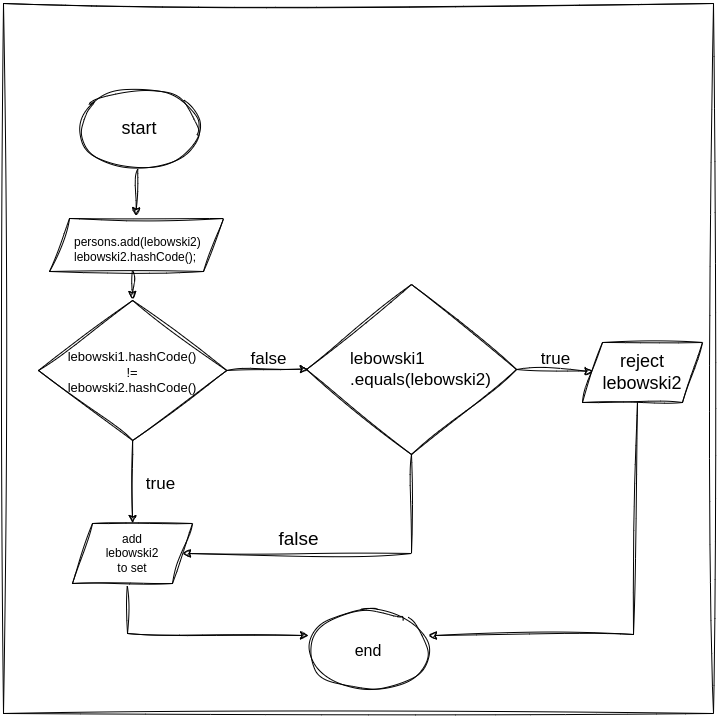

The diagram above was exported from draw.io. Its source (the exported page's mxGraphModel, read from the mxfile embedded in the PNG):
<mxGraphModel dx="3329" dy="3123" grid="1" gridSize="10" guides="1" tooltips="1" connect="1" arrows="1" fold="1" page="1" pageScale="1" pageWidth="827" pageHeight="1169" background="#ffffff" math="0" shadow="0">
  <root>
    <mxCell id="WIyWlLk6GJQsqaUBKTNV-0" />
    <mxCell id="WIyWlLk6GJQsqaUBKTNV-1" parent="WIyWlLk6GJQsqaUBKTNV-0" />
    <mxCell id="oJf0dMvDLGxGM4DYaTHg-25" style="edgeStyle=orthogonalEdgeStyle;rounded=0;orthogonalLoop=1;jettySize=auto;html=1;entryX=0.5;entryY=0;entryDx=0;entryDy=0;labelBackgroundColor=none;fontColor=default;sketch=1;curveFitting=1;jiggle=2;" parent="WIyWlLk6GJQsqaUBKTNV-1" edge="1">
      <mxGeometry relative="1" as="geometry">
        <mxPoint x="179" y="226" as="sourcePoint" />
        <mxPoint x="179" y="256" as="targetPoint" />
      </mxGeometry>
    </mxCell>
    <mxCell id="oJf0dMvDLGxGM4DYaTHg-3" value="" style="rhombus;whiteSpace=wrap;html=1;labelBackgroundColor=none;rounded=0;sketch=1;curveFitting=1;jiggle=2;" parent="WIyWlLk6GJQsqaUBKTNV-1" vertex="1">
      <mxGeometry x="85" y="257" width="188.31" height="140" as="geometry" />
    </mxCell>
    <mxCell id="oJf0dMvDLGxGM4DYaTHg-4" value="lebowski1.hashCode() != lebowski2.hashCode()" style="text;html=1;strokeColor=none;fillColor=none;align=center;verticalAlign=middle;whiteSpace=wrap;rounded=0;labelBackgroundColor=none;fontSize=13;sketch=1;curveFitting=1;jiggle=2;" parent="WIyWlLk6GJQsqaUBKTNV-1" vertex="1">
      <mxGeometry x="126" y="322" width="106" height="14" as="geometry" />
    </mxCell>
    <mxCell id="oJf0dMvDLGxGM4DYaTHg-5" value="" style="shape=parallelogram;perimeter=parallelogramPerimeter;whiteSpace=wrap;html=1;fixedSize=1;labelBackgroundColor=none;rounded=0;sketch=1;curveFitting=1;jiggle=2;" parent="WIyWlLk6GJQsqaUBKTNV-1" vertex="1">
      <mxGeometry x="119" y="480" width="120" height="60" as="geometry" />
    </mxCell>
    <mxCell id="oJf0dMvDLGxGM4DYaTHg-6" value="add lebowski2&lt;br&gt;to set" style="text;html=1;strokeColor=none;fillColor=none;align=center;verticalAlign=middle;whiteSpace=wrap;rounded=0;labelBackgroundColor=none;sketch=1;curveFitting=1;jiggle=2;" parent="WIyWlLk6GJQsqaUBKTNV-1" vertex="1">
      <mxGeometry x="149" y="495" width="60" height="30" as="geometry" />
    </mxCell>
    <mxCell id="oJf0dMvDLGxGM4DYaTHg-9" value="" style="endArrow=classic;html=1;rounded=0;entryX=0.5;entryY=0;entryDx=0;entryDy=0;exitX=0.5;exitY=1;exitDx=0;exitDy=0;labelBackgroundColor=none;fontColor=default;sketch=1;curveFitting=1;jiggle=2;" parent="WIyWlLk6GJQsqaUBKTNV-1" source="oJf0dMvDLGxGM4DYaTHg-3" target="oJf0dMvDLGxGM4DYaTHg-5" edge="1">
      <mxGeometry relative="1" as="geometry">
        <mxPoint x="120" y="610" as="sourcePoint" />
        <mxPoint x="220" y="610" as="targetPoint" />
      </mxGeometry>
    </mxCell>
    <mxCell id="oJf0dMvDLGxGM4DYaTHg-10" value="true" style="edgeLabel;resizable=0;html=1;align=center;verticalAlign=middle;labelBackgroundColor=none;rounded=0;sketch=1;curveFitting=1;jiggle=2;fontSize=17;" parent="oJf0dMvDLGxGM4DYaTHg-9" connectable="0" vertex="1">
      <mxGeometry relative="1" as="geometry">
        <mxPoint x="26" as="offset" />
      </mxGeometry>
    </mxCell>
    <mxCell id="oJf0dMvDLGxGM4DYaTHg-11" value="" style="endArrow=classic;html=1;rounded=0;labelBackgroundColor=none;fontColor=default;sketch=1;curveFitting=1;jiggle=2;exitX=1;exitY=0.5;exitDx=0;exitDy=0;" parent="WIyWlLk6GJQsqaUBKTNV-1" edge="1" source="oJf0dMvDLGxGM4DYaTHg-3">
      <mxGeometry relative="1" as="geometry">
        <mxPoint x="255" y="325.5" as="sourcePoint" />
        <mxPoint x="355" y="325.5" as="targetPoint" />
      </mxGeometry>
    </mxCell>
    <mxCell id="oJf0dMvDLGxGM4DYaTHg-12" value="false" style="edgeLabel;resizable=0;html=1;align=center;verticalAlign=middle;labelBackgroundColor=none;rounded=0;sketch=1;curveFitting=1;jiggle=2;fontSize=17;" parent="oJf0dMvDLGxGM4DYaTHg-11" connectable="0" vertex="1">
      <mxGeometry relative="1" as="geometry">
        <mxPoint y="-12" as="offset" />
      </mxGeometry>
    </mxCell>
    <mxCell id="oJf0dMvDLGxGM4DYaTHg-13" value="" style="rhombus;whiteSpace=wrap;html=1;labelBackgroundColor=none;rounded=0;sketch=1;curveFitting=1;jiggle=2;" parent="WIyWlLk6GJQsqaUBKTNV-1" vertex="1">
      <mxGeometry x="353" y="241" width="210" height="170" as="geometry" />
    </mxCell>
    <mxCell id="oJf0dMvDLGxGM4DYaTHg-14" value="lebowski1&lt;br style=&quot;font-size: 17px;&quot;&gt;.equals(lebowski2)" style="text;html=1;strokeColor=none;fillColor=none;align=left;verticalAlign=middle;whiteSpace=wrap;rounded=0;labelBackgroundColor=none;fontSize=17;sketch=1;curveFitting=1;jiggle=2;" parent="WIyWlLk6GJQsqaUBKTNV-1" vertex="1">
      <mxGeometry x="395" y="311" width="60" height="30" as="geometry" />
    </mxCell>
    <mxCell id="oJf0dMvDLGxGM4DYaTHg-16" value="" style="shape=parallelogram;perimeter=parallelogramPerimeter;whiteSpace=wrap;html=1;fixedSize=1;labelBackgroundColor=none;rounded=0;sketch=1;curveFitting=1;jiggle=2;" parent="WIyWlLk6GJQsqaUBKTNV-1" vertex="1">
      <mxGeometry x="629" y="299" width="120" height="60" as="geometry" />
    </mxCell>
    <mxCell id="oJf0dMvDLGxGM4DYaTHg-17" value="reject&lt;br style=&quot;font-size: 18px;&quot;&gt;lebowski2" style="text;html=1;strokeColor=none;fillColor=none;align=center;verticalAlign=middle;whiteSpace=wrap;rounded=0;labelBackgroundColor=none;sketch=1;curveFitting=1;jiggle=2;fontSize=18;" parent="WIyWlLk6GJQsqaUBKTNV-1" vertex="1">
      <mxGeometry x="659" y="314" width="60" height="30" as="geometry" />
    </mxCell>
    <mxCell id="oJf0dMvDLGxGM4DYaTHg-18" value="" style="endArrow=classic;html=1;rounded=0;exitX=1;exitY=0.5;exitDx=0;exitDy=0;labelBackgroundColor=none;fontColor=default;sketch=1;curveFitting=1;jiggle=2;" parent="WIyWlLk6GJQsqaUBKTNV-1" source="oJf0dMvDLGxGM4DYaTHg-13" target="oJf0dMvDLGxGM4DYaTHg-16" edge="1">
      <mxGeometry relative="1" as="geometry">
        <mxPoint x="189" y="430" as="sourcePoint" />
        <mxPoint x="189" y="490" as="targetPoint" />
      </mxGeometry>
    </mxCell>
    <mxCell id="oJf0dMvDLGxGM4DYaTHg-19" value="true" style="edgeLabel;resizable=0;html=1;align=center;verticalAlign=middle;labelBackgroundColor=none;rounded=0;sketch=1;curveFitting=1;jiggle=2;fontSize=17;" parent="oJf0dMvDLGxGM4DYaTHg-18" connectable="0" vertex="1">
      <mxGeometry relative="1" as="geometry">
        <mxPoint y="-12" as="offset" />
      </mxGeometry>
    </mxCell>
    <mxCell id="oJf0dMvDLGxGM4DYaTHg-20" value="" style="endArrow=classic;html=1;rounded=0;exitX=0.5;exitY=1;exitDx=0;exitDy=0;entryX=1;entryY=0.5;entryDx=0;entryDy=0;labelBackgroundColor=none;fontColor=default;sketch=1;curveFitting=1;jiggle=2;" parent="WIyWlLk6GJQsqaUBKTNV-1" source="oJf0dMvDLGxGM4DYaTHg-13" target="oJf0dMvDLGxGM4DYaTHg-5" edge="1">
      <mxGeometry relative="1" as="geometry">
        <mxPoint x="280" y="470" as="sourcePoint" />
        <mxPoint x="380" y="470" as="targetPoint" />
        <Array as="points">
          <mxPoint x="458" y="510" />
        </Array>
      </mxGeometry>
    </mxCell>
    <mxCell id="oJf0dMvDLGxGM4DYaTHg-21" value="false" style="edgeLabel;resizable=0;html=1;align=center;verticalAlign=middle;labelBackgroundColor=none;rounded=0;sketch=1;curveFitting=1;jiggle=2;fontSize=19;" parent="oJf0dMvDLGxGM4DYaTHg-20" connectable="0" vertex="1">
      <mxGeometry relative="1" as="geometry">
        <mxPoint x="-51" y="-15" as="offset" />
      </mxGeometry>
    </mxCell>
    <mxCell id="7DJ34AVW-KUVt3_bVvyc-4" value="" style="ellipse;whiteSpace=wrap;html=1;labelBackgroundColor=none;rounded=0;sketch=1;curveFitting=1;jiggle=2;" parent="WIyWlLk6GJQsqaUBKTNV-1" vertex="1">
      <mxGeometry x="355" y="567" width="120" height="80" as="geometry" />
    </mxCell>
    <mxCell id="7DJ34AVW-KUVt3_bVvyc-5" value="end" style="text;html=1;strokeColor=none;fillColor=none;align=center;verticalAlign=middle;whiteSpace=wrap;rounded=0;labelBackgroundColor=none;sketch=1;curveFitting=1;jiggle=2;fontSize=16;" parent="WIyWlLk6GJQsqaUBKTNV-1" vertex="1">
      <mxGeometry x="385" y="592" width="60" height="30" as="geometry" />
    </mxCell>
    <mxCell id="7DJ34AVW-KUVt3_bVvyc-6" value="" style="ellipse;whiteSpace=wrap;html=1;labelBackgroundColor=none;rounded=0;sketch=1;curveFitting=1;jiggle=2;" parent="WIyWlLk6GJQsqaUBKTNV-1" vertex="1">
      <mxGeometry x="126" y="45" width="120" height="80" as="geometry" />
    </mxCell>
    <mxCell id="7DJ34AVW-KUVt3_bVvyc-7" value="start" style="text;html=1;strokeColor=none;fillColor=none;align=center;verticalAlign=middle;whiteSpace=wrap;rounded=0;labelBackgroundColor=none;sketch=1;curveFitting=1;jiggle=2;fontSize=18;" parent="WIyWlLk6GJQsqaUBKTNV-1" vertex="1">
      <mxGeometry x="156" y="70" width="60" height="30" as="geometry" />
    </mxCell>
    <mxCell id="7DJ34AVW-KUVt3_bVvyc-8" value="" style="endArrow=classic;html=1;rounded=0;hachureGap=4;fontFamily=Architects Daughter;fontSource=https%3A%2F%2Ffonts.googleapis.com%2Fcss%3Ffamily%3DArchitects%2BDaughter;fontSize=16;fontColor=default;exitX=0.544;exitY=1.007;exitDx=0;exitDy=0;labelBackgroundColor=none;sketch=1;curveFitting=1;jiggle=2;entryX=0.537;entryY=-0.053;entryDx=0;entryDy=0;entryPerimeter=0;exitPerimeter=0;" parent="WIyWlLk6GJQsqaUBKTNV-1" edge="1">
      <mxGeometry width="50" height="50" relative="1" as="geometry">
        <mxPoint x="184.27999999999997" y="125.55999999999995" as="sourcePoint" />
        <mxPoint x="182.4380000000001" y="172.19100000000003" as="targetPoint" />
      </mxGeometry>
    </mxCell>
    <mxCell id="7DJ34AVW-KUVt3_bVvyc-9" value="" style="endArrow=classic;html=1;rounded=0;hachureGap=4;fontFamily=Architects Daughter;fontSource=https%3A%2F%2Ffonts.googleapis.com%2Fcss%3Ffamily%3DArchitects%2BDaughter;fontSize=16;fontColor=default;exitX=0.456;exitY=1.045;exitDx=0;exitDy=0;exitPerimeter=0;entryX=0;entryY=0.313;entryDx=0;entryDy=0;entryPerimeter=0;labelBackgroundColor=none;sketch=1;curveFitting=1;jiggle=2;" parent="WIyWlLk6GJQsqaUBKTNV-1" source="oJf0dMvDLGxGM4DYaTHg-5" target="7DJ34AVW-KUVt3_bVvyc-4" edge="1">
      <mxGeometry width="50" height="50" relative="1" as="geometry">
        <mxPoint x="190" y="560" as="sourcePoint" />
        <mxPoint x="240" y="510" as="targetPoint" />
        <Array as="points">
          <mxPoint x="174" y="590" />
        </Array>
      </mxGeometry>
    </mxCell>
    <mxCell id="7DJ34AVW-KUVt3_bVvyc-10" value="" style="endArrow=classic;html=1;rounded=0;hachureGap=4;fontFamily=Architects Daughter;fontSource=https%3A%2F%2Ffonts.googleapis.com%2Fcss%3Ffamily%3DArchitects%2BDaughter;fontSize=16;fontColor=default;exitX=0.458;exitY=1;exitDx=0;exitDy=0;exitPerimeter=0;entryX=1;entryY=0.313;entryDx=0;entryDy=0;entryPerimeter=0;labelBackgroundColor=none;sketch=1;curveFitting=1;jiggle=2;" parent="WIyWlLk6GJQsqaUBKTNV-1" source="oJf0dMvDLGxGM4DYaTHg-16" target="7DJ34AVW-KUVt3_bVvyc-4" edge="1">
      <mxGeometry width="50" height="50" relative="1" as="geometry">
        <mxPoint x="190" y="560" as="sourcePoint" />
        <mxPoint x="240" y="510" as="targetPoint" />
        <Array as="points">
          <mxPoint x="680" y="591" />
        </Array>
      </mxGeometry>
    </mxCell>
    <mxCell id="7DJ34AVW-KUVt3_bVvyc-11" value="" style="whiteSpace=wrap;html=1;aspect=fixed;hachureGap=4;fontFamily=Architects Daughter;fontSource=https%3A%2F%2Ffonts.googleapis.com%2Fcss%3Ffamily%3DArchitects%2BDaughter;fontSize=20;fillColor=none;labelBackgroundColor=none;rounded=0;sketch=1;curveFitting=1;jiggle=2;" parent="WIyWlLk6GJQsqaUBKTNV-1" vertex="1">
      <mxGeometry x="50" y="-40" width="710" height="710" as="geometry" />
    </mxCell>
    <mxCell id="Zvsk6jIQa9Oqq6EKWcr2-1" value="" style="shape=parallelogram;perimeter=parallelogramPerimeter;whiteSpace=wrap;html=1;fixedSize=1;sketch=1;hachureGap=4;jiggle=2;curveFitting=1;fontFamily=Architects Daughter;fontSource=https%3A%2F%2Ffonts.googleapis.com%2Fcss%3Ffamily%3DArchitects%2BDaughter;fontSize=20;" vertex="1" parent="WIyWlLk6GJQsqaUBKTNV-1">
      <mxGeometry x="96" y="175" width="174" height="53" as="geometry" />
    </mxCell>
    <mxCell id="Zvsk6jIQa9Oqq6EKWcr2-3" value="persons.add(lebowski2)&lt;br&gt;lebowski2.hashCode();" style="text;html=1;strokeColor=none;fillColor=none;align=left;verticalAlign=middle;whiteSpace=wrap;rounded=0;labelBackgroundColor=none;sketch=1;curveFitting=1;jiggle=2;" vertex="1" parent="WIyWlLk6GJQsqaUBKTNV-1">
      <mxGeometry x="119" y="180" width="170" height="51" as="geometry" />
    </mxCell>
  </root>
</mxGraphModel>